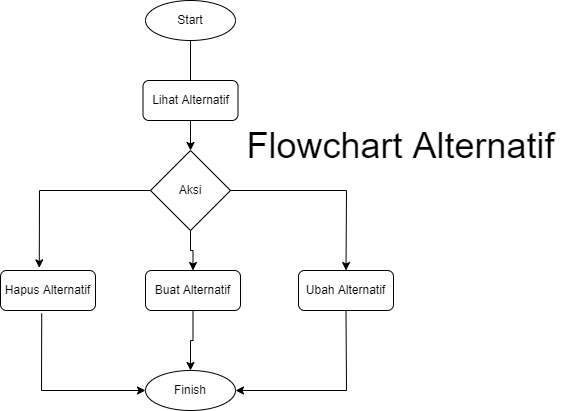

The diagram above was exported from draw.io. Its source (the exported page's mxGraphModel, read from the mxfile embedded in the PNG):
<mxGraphModel dx="1038" dy="1671" grid="1" gridSize="10" guides="1" tooltips="1" connect="1" arrows="1" fold="1" page="1" pageScale="1" pageWidth="850" pageHeight="1100" math="0" shadow="0">
  <root>
    <mxCell id="0" />
    <mxCell id="1" parent="0" />
    <mxCell id="TV305A2MQ-NogdcNY534-13" value="" style="edgeStyle=orthogonalEdgeStyle;rounded=0;orthogonalLoop=1;jettySize=auto;html=1;" edge="1" parent="1" source="TV305A2MQ-NogdcNY534-1" target="TV305A2MQ-NogdcNY534-5">
      <mxGeometry relative="1" as="geometry" />
    </mxCell>
    <mxCell id="TV305A2MQ-NogdcNY534-1" value="Start" style="ellipse;whiteSpace=wrap;html=1;" vertex="1" parent="1">
      <mxGeometry x="225" y="-480" width="90" height="40" as="geometry" />
    </mxCell>
    <mxCell id="TV305A2MQ-NogdcNY534-2" value="Lihat Alternatif" style="rounded=1;whiteSpace=wrap;html=1;" vertex="1" parent="1">
      <mxGeometry x="222.5" y="-400" width="95" height="40" as="geometry" />
    </mxCell>
    <mxCell id="TV305A2MQ-NogdcNY534-14" value="" style="edgeStyle=orthogonalEdgeStyle;rounded=0;orthogonalLoop=1;jettySize=auto;html=1;" edge="1" parent="1" source="TV305A2MQ-NogdcNY534-5" target="TV305A2MQ-NogdcNY534-8">
      <mxGeometry relative="1" as="geometry" />
    </mxCell>
    <mxCell id="TV305A2MQ-NogdcNY534-5" value="Aksi" style="rhombus;whiteSpace=wrap;html=1;" vertex="1" parent="1">
      <mxGeometry x="230" y="-330" width="80" height="80" as="geometry" />
    </mxCell>
    <mxCell id="TV305A2MQ-NogdcNY534-7" value="Ubah Alternatif" style="rounded=1;whiteSpace=wrap;html=1;" vertex="1" parent="1">
      <mxGeometry x="378" y="-210" width="95" height="40" as="geometry" />
    </mxCell>
    <mxCell id="TV305A2MQ-NogdcNY534-19" value="" style="edgeStyle=orthogonalEdgeStyle;rounded=0;orthogonalLoop=1;jettySize=auto;html=1;" edge="1" parent="1" source="TV305A2MQ-NogdcNY534-8" target="TV305A2MQ-NogdcNY534-11">
      <mxGeometry relative="1" as="geometry" />
    </mxCell>
    <mxCell id="TV305A2MQ-NogdcNY534-8" value="Buat Alternatif" style="rounded=1;whiteSpace=wrap;html=1;" vertex="1" parent="1">
      <mxGeometry x="225" y="-210" width="95" height="40" as="geometry" />
    </mxCell>
    <mxCell id="TV305A2MQ-NogdcNY534-9" value="Hapus Alternatif" style="rounded=1;whiteSpace=wrap;html=1;" vertex="1" parent="1">
      <mxGeometry x="80" y="-210" width="95" height="40" as="geometry" />
    </mxCell>
    <mxCell id="TV305A2MQ-NogdcNY534-11" value="Finish" style="ellipse;whiteSpace=wrap;html=1;" vertex="1" parent="1">
      <mxGeometry x="225" y="-110" width="90" height="40" as="geometry" />
    </mxCell>
    <mxCell id="TV305A2MQ-NogdcNY534-16" value="" style="endArrow=classic;html=1;rounded=0;exitX=0;exitY=0.5;exitDx=0;exitDy=0;entryX=0.408;entryY=-0.065;entryDx=0;entryDy=0;entryPerimeter=0;" edge="1" parent="1" source="TV305A2MQ-NogdcNY534-5" target="TV305A2MQ-NogdcNY534-9">
      <mxGeometry width="50" height="50" relative="1" as="geometry">
        <mxPoint x="400" y="-220" as="sourcePoint" />
        <mxPoint x="450" y="-270" as="targetPoint" />
        <Array as="points">
          <mxPoint x="119" y="-290" />
        </Array>
      </mxGeometry>
    </mxCell>
    <mxCell id="TV305A2MQ-NogdcNY534-17" value="" style="endArrow=classic;html=1;rounded=0;exitX=1;exitY=0.5;exitDx=0;exitDy=0;entryX=0.5;entryY=0;entryDx=0;entryDy=0;" edge="1" parent="1" source="TV305A2MQ-NogdcNY534-5" target="TV305A2MQ-NogdcNY534-7">
      <mxGeometry width="50" height="50" relative="1" as="geometry">
        <mxPoint x="400" y="-220" as="sourcePoint" />
        <mxPoint x="450" y="-270" as="targetPoint" />
        <Array as="points">
          <mxPoint x="426" y="-290" />
        </Array>
      </mxGeometry>
    </mxCell>
    <mxCell id="TV305A2MQ-NogdcNY534-18" value="" style="endArrow=classic;html=1;rounded=0;exitX=0.434;exitY=1.075;exitDx=0;exitDy=0;exitPerimeter=0;entryX=0;entryY=0.5;entryDx=0;entryDy=0;" edge="1" parent="1" source="TV305A2MQ-NogdcNY534-9" target="TV305A2MQ-NogdcNY534-11">
      <mxGeometry width="50" height="50" relative="1" as="geometry">
        <mxPoint x="400" y="-220" as="sourcePoint" />
        <mxPoint x="450" y="-270" as="targetPoint" />
        <Array as="points">
          <mxPoint x="121" y="-90" />
        </Array>
      </mxGeometry>
    </mxCell>
    <mxCell id="TV305A2MQ-NogdcNY534-20" value="" style="endArrow=classic;html=1;rounded=0;exitX=0.5;exitY=1;exitDx=0;exitDy=0;entryX=1;entryY=0.5;entryDx=0;entryDy=0;" edge="1" parent="1" source="TV305A2MQ-NogdcNY534-7" target="TV305A2MQ-NogdcNY534-11">
      <mxGeometry width="50" height="50" relative="1" as="geometry">
        <mxPoint x="400" y="-220" as="sourcePoint" />
        <mxPoint x="450" y="-270" as="targetPoint" />
        <Array as="points">
          <mxPoint x="426" y="-90" />
        </Array>
      </mxGeometry>
    </mxCell>
    <mxCell id="TV305A2MQ-NogdcNY534-21" value="&lt;font style=&quot;font-size: 36px&quot;&gt;Flowchart Alternatif&lt;/font&gt;" style="text;html=1;align=center;verticalAlign=middle;resizable=0;points=[];autosize=1;strokeColor=none;fillColor=none;" vertex="1" parent="1">
      <mxGeometry x="320" y="-350" width="320" height="30" as="geometry" />
    </mxCell>
  </root>
</mxGraphModel>